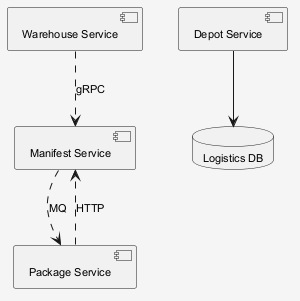

The diagram above was rendered by PlantUML. Its source (embedded in the PNG):
@startuml
skinparam shadowing false
skinparam backgroundColor #F5F5F5
skinparam defaultFontSize 11
component "Manifest Service" as C_ManifestService
component "Package Service" as C_PackageService
component "Warehouse Service" as C_WarehouseService
component "Depot Service" as C_DepotService
database "Logistics DB" as DB_logistics
C_DepotService --> DB_logistics
C_PackageService ..> C_ManifestService : HTTP
C_WarehouseService ..> C_ManifestService : gRPC
C_ManifestService ..> C_PackageService : MQ
@enduml